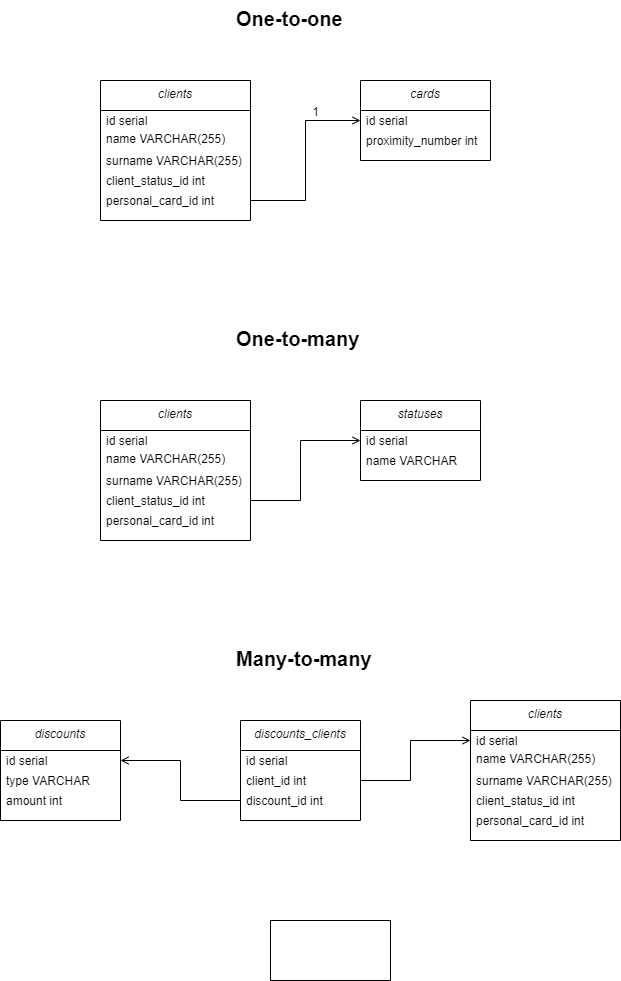

The diagram above was exported from draw.io. Its source (the exported page's mxGraphModel, read from the mxfile embedded in the PNG):
<mxGraphModel dx="1422" dy="794" grid="1" gridSize="10" guides="1" tooltips="1" connect="1" arrows="1" fold="1" page="1" pageScale="1" pageWidth="827" pageHeight="1169" math="0" shadow="0">
  <root>
    <mxCell id="WIyWlLk6GJQsqaUBKTNV-0" />
    <mxCell id="WIyWlLk6GJQsqaUBKTNV-1" parent="WIyWlLk6GJQsqaUBKTNV-0" />
    <mxCell id="zkfFHV4jXpPFQw0GAbJ--0" value="clients" style="swimlane;fontStyle=2;align=center;verticalAlign=top;childLayout=stackLayout;horizontal=1;startSize=30;horizontalStack=0;resizeParent=1;resizeLast=0;collapsible=1;marginBottom=0;rounded=0;shadow=0;strokeWidth=1;" parent="WIyWlLk6GJQsqaUBKTNV-1" vertex="1">
      <mxGeometry x="250" y="90" width="150" height="140" as="geometry">
        <mxRectangle x="230" y="140" width="160" height="26" as="alternateBounds" />
      </mxGeometry>
    </mxCell>
    <mxCell id="zkfFHV4jXpPFQw0GAbJ--1" value="id serial" style="text;align=left;verticalAlign=middle;spacingLeft=4;spacingRight=4;overflow=hidden;rotatable=0;points=[[0,0.5],[1,0.5]];portConstraint=eastwest;" parent="zkfFHV4jXpPFQw0GAbJ--0" vertex="1">
      <mxGeometry y="30" width="150" height="20" as="geometry" />
    </mxCell>
    <mxCell id="zkfFHV4jXpPFQw0GAbJ--2" value="name VARCHAR(255)&#10;" style="text;align=left;verticalAlign=middle;spacingLeft=4;spacingRight=4;overflow=hidden;rotatable=0;points=[[0,0.5],[1,0.5]];portConstraint=eastwest;rounded=0;shadow=0;html=0;" parent="zkfFHV4jXpPFQw0GAbJ--0" vertex="1">
      <mxGeometry y="50" width="150" height="20" as="geometry" />
    </mxCell>
    <mxCell id="cWd_ziL2mpopUwlH_99w-1" value="surname VARCHAR(255)" style="text;align=left;verticalAlign=middle;spacingLeft=4;spacingRight=4;overflow=hidden;rotatable=0;points=[[0,0.5],[1,0.5]];portConstraint=eastwest;" parent="zkfFHV4jXpPFQw0GAbJ--0" vertex="1">
      <mxGeometry y="70" width="150" height="20" as="geometry" />
    </mxCell>
    <mxCell id="cWd_ziL2mpopUwlH_99w-3" value="client_status_id int" style="text;align=left;verticalAlign=middle;spacingLeft=4;spacingRight=4;overflow=hidden;rotatable=0;points=[[0,0.5],[1,0.5]];portConstraint=eastwest;" parent="zkfFHV4jXpPFQw0GAbJ--0" vertex="1">
      <mxGeometry y="90" width="150" height="20" as="geometry" />
    </mxCell>
    <mxCell id="cWd_ziL2mpopUwlH_99w-6" value="personal_card_id int" style="text;align=left;verticalAlign=middle;spacingLeft=4;spacingRight=4;overflow=hidden;rotatable=0;points=[[0,0.5],[1,0.5]];portConstraint=eastwest;" parent="zkfFHV4jXpPFQw0GAbJ--0" vertex="1">
      <mxGeometry y="110" width="150" height="20" as="geometry" />
    </mxCell>
    <mxCell id="zkfFHV4jXpPFQw0GAbJ--17" value="cards" style="swimlane;fontStyle=2;align=center;verticalAlign=top;childLayout=stackLayout;horizontal=1;startSize=30;horizontalStack=0;resizeParent=1;resizeLast=0;collapsible=1;marginBottom=0;rounded=0;shadow=0;strokeWidth=1;" parent="WIyWlLk6GJQsqaUBKTNV-1" vertex="1">
      <mxGeometry x="510" y="90" width="130" height="80" as="geometry">
        <mxRectangle x="550" y="140" width="160" height="26" as="alternateBounds" />
      </mxGeometry>
    </mxCell>
    <mxCell id="zkfFHV4jXpPFQw0GAbJ--18" value="id serial" style="text;align=left;verticalAlign=middle;spacingLeft=4;spacingRight=4;overflow=hidden;rotatable=0;points=[[0,0.5],[1,0.5]];portConstraint=eastwest;" parent="zkfFHV4jXpPFQw0GAbJ--17" vertex="1">
      <mxGeometry y="30" width="130" height="20" as="geometry" />
    </mxCell>
    <mxCell id="zkfFHV4jXpPFQw0GAbJ--24" value="proximity_number int" style="text;align=left;verticalAlign=middle;spacingLeft=4;spacingRight=4;overflow=hidden;rotatable=0;points=[[0,0.5],[1,0.5]];portConstraint=eastwest;" parent="zkfFHV4jXpPFQw0GAbJ--17" vertex="1">
      <mxGeometry y="50" width="130" height="20" as="geometry" />
    </mxCell>
    <mxCell id="zkfFHV4jXpPFQw0GAbJ--26" value="" style="endArrow=open;shadow=0;strokeWidth=1;rounded=0;endFill=1;edgeStyle=elbowEdgeStyle;exitX=1;exitY=0.5;exitDx=0;exitDy=0;entryX=0;entryY=0.5;entryDx=0;entryDy=0;" parent="WIyWlLk6GJQsqaUBKTNV-1" source="cWd_ziL2mpopUwlH_99w-6" target="zkfFHV4jXpPFQw0GAbJ--18" edge="1">
      <mxGeometry x="0.5" y="41" relative="1" as="geometry">
        <mxPoint x="570" y="242" as="sourcePoint" />
        <mxPoint x="470" y="150" as="targetPoint" />
        <mxPoint x="-40" y="32" as="offset" />
        <Array as="points">
          <mxPoint x="455" y="170" />
        </Array>
      </mxGeometry>
    </mxCell>
    <mxCell id="zkfFHV4jXpPFQw0GAbJ--28" value="1" style="resizable=0;align=right;verticalAlign=bottom;labelBackgroundColor=none;fontSize=12;" parent="zkfFHV4jXpPFQw0GAbJ--26" connectable="0" vertex="1">
      <mxGeometry x="1" relative="1" as="geometry">
        <mxPoint x="-40" as="offset" />
      </mxGeometry>
    </mxCell>
    <mxCell id="cWd_ziL2mpopUwlH_99w-9" value="One-to-one" style="text;strokeColor=none;fillColor=none;align=left;verticalAlign=top;spacingLeft=4;spacingRight=4;overflow=hidden;rotatable=0;points=[[0,0.5],[1,0.5]];portConstraint=eastwest;fontStyle=1;strokeWidth=1;fontSize=20;" parent="WIyWlLk6GJQsqaUBKTNV-1" vertex="1">
      <mxGeometry x="380" y="10" width="120" height="26" as="geometry" />
    </mxCell>
    <mxCell id="cWd_ziL2mpopUwlH_99w-15" value="One-to-many" style="text;strokeColor=none;fillColor=none;align=left;verticalAlign=top;spacingLeft=4;spacingRight=4;overflow=hidden;rotatable=0;points=[[0,0.5],[1,0.5]];portConstraint=eastwest;fontStyle=1;strokeWidth=1;fontSize=20;" parent="WIyWlLk6GJQsqaUBKTNV-1" vertex="1">
      <mxGeometry x="380" y="330" width="140" height="26" as="geometry" />
    </mxCell>
    <mxCell id="cWd_ziL2mpopUwlH_99w-16" value="discounts_clients" style="swimlane;fontStyle=2;align=center;verticalAlign=top;childLayout=stackLayout;horizontal=1;startSize=30;horizontalStack=0;resizeParent=1;resizeLast=0;collapsible=1;marginBottom=0;rounded=0;shadow=0;strokeWidth=1;" parent="WIyWlLk6GJQsqaUBKTNV-1" vertex="1">
      <mxGeometry x="390" y="730" width="120" height="100" as="geometry">
        <mxRectangle x="550" y="140" width="160" height="26" as="alternateBounds" />
      </mxGeometry>
    </mxCell>
    <mxCell id="cWd_ziL2mpopUwlH_99w-17" value="id serial" style="text;align=left;verticalAlign=middle;spacingLeft=4;spacingRight=4;overflow=hidden;rotatable=0;points=[[0,0.5],[1,0.5]];portConstraint=eastwest;" parent="cWd_ziL2mpopUwlH_99w-16" vertex="1">
      <mxGeometry y="30" width="120" height="20" as="geometry" />
    </mxCell>
    <mxCell id="cWd_ziL2mpopUwlH_99w-18" value="client_id int" style="text;align=left;verticalAlign=middle;spacingLeft=4;spacingRight=4;overflow=hidden;rotatable=0;points=[[0,0.5],[1,0.5]];portConstraint=eastwest;" parent="cWd_ziL2mpopUwlH_99w-16" vertex="1">
      <mxGeometry y="50" width="120" height="20" as="geometry" />
    </mxCell>
    <mxCell id="cWd_ziL2mpopUwlH_99w-30" value="discount_id int" style="text;align=left;verticalAlign=middle;spacingLeft=4;spacingRight=4;overflow=hidden;rotatable=0;points=[[0,0.5],[1,0.5]];portConstraint=eastwest;" parent="cWd_ziL2mpopUwlH_99w-16" vertex="1">
      <mxGeometry y="70" width="120" height="20" as="geometry" />
    </mxCell>
    <mxCell id="cWd_ziL2mpopUwlH_99w-19" value="clients" style="swimlane;fontStyle=2;align=center;verticalAlign=top;childLayout=stackLayout;horizontal=1;startSize=30;horizontalStack=0;resizeParent=1;resizeLast=0;collapsible=1;marginBottom=0;rounded=0;shadow=0;strokeWidth=1;" parent="WIyWlLk6GJQsqaUBKTNV-1" vertex="1">
      <mxGeometry x="250" y="410" width="150" height="140" as="geometry">
        <mxRectangle x="230" y="140" width="160" height="26" as="alternateBounds" />
      </mxGeometry>
    </mxCell>
    <mxCell id="cWd_ziL2mpopUwlH_99w-20" value="id serial" style="text;align=left;verticalAlign=middle;spacingLeft=4;spacingRight=4;overflow=hidden;rotatable=0;points=[[0,0.5],[1,0.5]];portConstraint=eastwest;" parent="cWd_ziL2mpopUwlH_99w-19" vertex="1">
      <mxGeometry y="30" width="150" height="20" as="geometry" />
    </mxCell>
    <mxCell id="cWd_ziL2mpopUwlH_99w-21" value="name VARCHAR(255)&#10;" style="text;align=left;verticalAlign=middle;spacingLeft=4;spacingRight=4;overflow=hidden;rotatable=0;points=[[0,0.5],[1,0.5]];portConstraint=eastwest;rounded=0;shadow=0;html=0;" parent="cWd_ziL2mpopUwlH_99w-19" vertex="1">
      <mxGeometry y="50" width="150" height="20" as="geometry" />
    </mxCell>
    <mxCell id="cWd_ziL2mpopUwlH_99w-22" value="surname VARCHAR(255)" style="text;align=left;verticalAlign=middle;spacingLeft=4;spacingRight=4;overflow=hidden;rotatable=0;points=[[0,0.5],[1,0.5]];portConstraint=eastwest;" parent="cWd_ziL2mpopUwlH_99w-19" vertex="1">
      <mxGeometry y="70" width="150" height="20" as="geometry" />
    </mxCell>
    <mxCell id="cWd_ziL2mpopUwlH_99w-23" value="client_status_id int" style="text;align=left;verticalAlign=middle;spacingLeft=4;spacingRight=4;overflow=hidden;rotatable=0;points=[[0,0.5],[1,0.5]];portConstraint=eastwest;" parent="cWd_ziL2mpopUwlH_99w-19" vertex="1">
      <mxGeometry y="90" width="150" height="20" as="geometry" />
    </mxCell>
    <mxCell id="cWd_ziL2mpopUwlH_99w-24" value="personal_card_id int" style="text;align=left;verticalAlign=middle;spacingLeft=4;spacingRight=4;overflow=hidden;rotatable=0;points=[[0,0.5],[1,0.5]];portConstraint=eastwest;" parent="cWd_ziL2mpopUwlH_99w-19" vertex="1">
      <mxGeometry y="110" width="150" height="20" as="geometry" />
    </mxCell>
    <mxCell id="cWd_ziL2mpopUwlH_99w-25" value="statuses" style="swimlane;fontStyle=2;align=center;verticalAlign=top;childLayout=stackLayout;horizontal=1;startSize=30;horizontalStack=0;resizeParent=1;resizeLast=0;collapsible=1;marginBottom=0;rounded=0;shadow=0;strokeWidth=1;" parent="WIyWlLk6GJQsqaUBKTNV-1" vertex="1">
      <mxGeometry x="510" y="410" width="120" height="80" as="geometry">
        <mxRectangle x="550" y="140" width="160" height="26" as="alternateBounds" />
      </mxGeometry>
    </mxCell>
    <mxCell id="cWd_ziL2mpopUwlH_99w-26" value="id serial" style="text;align=left;verticalAlign=middle;spacingLeft=4;spacingRight=4;overflow=hidden;rotatable=0;points=[[0,0.5],[1,0.5]];portConstraint=eastwest;" parent="cWd_ziL2mpopUwlH_99w-25" vertex="1">
      <mxGeometry y="30" width="120" height="20" as="geometry" />
    </mxCell>
    <mxCell id="cWd_ziL2mpopUwlH_99w-27" value="name VARCHAR" style="text;align=left;verticalAlign=middle;spacingLeft=4;spacingRight=4;overflow=hidden;rotatable=0;points=[[0,0.5],[1,0.5]];portConstraint=eastwest;" parent="cWd_ziL2mpopUwlH_99w-25" vertex="1">
      <mxGeometry y="50" width="120" height="20" as="geometry" />
    </mxCell>
    <mxCell id="cWd_ziL2mpopUwlH_99w-28" value="" style="endArrow=open;shadow=0;strokeWidth=1;rounded=0;endFill=1;edgeStyle=elbowEdgeStyle;entryX=0;entryY=0.5;entryDx=0;entryDy=0;" parent="WIyWlLk6GJQsqaUBKTNV-1" target="cWd_ziL2mpopUwlH_99w-26" edge="1">
      <mxGeometry x="0.5" y="41" relative="1" as="geometry">
        <mxPoint x="400" y="510" as="sourcePoint" />
        <mxPoint x="461" y="664.9999999999999" as="targetPoint" />
        <mxPoint x="-40" y="32" as="offset" />
        <Array as="points">
          <mxPoint x="450" y="460" />
          <mxPoint x="440" y="490" />
        </Array>
      </mxGeometry>
    </mxCell>
    <mxCell id="cWd_ziL2mpopUwlH_99w-29" value="Many-to-many" style="text;strokeColor=none;fillColor=none;align=left;verticalAlign=top;spacingLeft=4;spacingRight=4;overflow=hidden;rotatable=0;points=[[0,0.5],[1,0.5]];portConstraint=eastwest;fontStyle=1;strokeWidth=1;fontSize=20;" parent="WIyWlLk6GJQsqaUBKTNV-1" vertex="1">
      <mxGeometry x="380" y="650" width="150" height="26" as="geometry" />
    </mxCell>
    <mxCell id="cWd_ziL2mpopUwlH_99w-31" value="discounts" style="swimlane;fontStyle=2;align=center;verticalAlign=top;childLayout=stackLayout;horizontal=1;startSize=30;horizontalStack=0;resizeParent=1;resizeLast=0;collapsible=1;marginBottom=0;rounded=0;shadow=0;strokeWidth=1;" parent="WIyWlLk6GJQsqaUBKTNV-1" vertex="1">
      <mxGeometry x="150" y="730" width="120" height="100" as="geometry">
        <mxRectangle x="550" y="140" width="160" height="26" as="alternateBounds" />
      </mxGeometry>
    </mxCell>
    <mxCell id="cWd_ziL2mpopUwlH_99w-32" value="id serial" style="text;align=left;verticalAlign=middle;spacingLeft=4;spacingRight=4;overflow=hidden;rotatable=0;points=[[0,0.5],[1,0.5]];portConstraint=eastwest;" parent="cWd_ziL2mpopUwlH_99w-31" vertex="1">
      <mxGeometry y="30" width="120" height="20" as="geometry" />
    </mxCell>
    <mxCell id="cWd_ziL2mpopUwlH_99w-33" value="type VARCHAR" style="text;align=left;verticalAlign=middle;spacingLeft=4;spacingRight=4;overflow=hidden;rotatable=0;points=[[0,0.5],[1,0.5]];portConstraint=eastwest;" parent="cWd_ziL2mpopUwlH_99w-31" vertex="1">
      <mxGeometry y="50" width="120" height="20" as="geometry" />
    </mxCell>
    <mxCell id="cWd_ziL2mpopUwlH_99w-34" value="amount int" style="text;align=left;verticalAlign=middle;spacingLeft=4;spacingRight=4;overflow=hidden;rotatable=0;points=[[0,0.5],[1,0.5]];portConstraint=eastwest;" parent="cWd_ziL2mpopUwlH_99w-31" vertex="1">
      <mxGeometry y="70" width="120" height="20" as="geometry" />
    </mxCell>
    <mxCell id="cWd_ziL2mpopUwlH_99w-39" value="clients" style="swimlane;fontStyle=2;align=center;verticalAlign=top;childLayout=stackLayout;horizontal=1;startSize=30;horizontalStack=0;resizeParent=1;resizeLast=0;collapsible=1;marginBottom=0;rounded=0;shadow=0;strokeWidth=1;" parent="WIyWlLk6GJQsqaUBKTNV-1" vertex="1">
      <mxGeometry x="620" y="710" width="150" height="140" as="geometry">
        <mxRectangle x="230" y="140" width="160" height="26" as="alternateBounds" />
      </mxGeometry>
    </mxCell>
    <mxCell id="cWd_ziL2mpopUwlH_99w-40" value="id serial" style="text;align=left;verticalAlign=middle;spacingLeft=4;spacingRight=4;overflow=hidden;rotatable=0;points=[[0,0.5],[1,0.5]];portConstraint=eastwest;" parent="cWd_ziL2mpopUwlH_99w-39" vertex="1">
      <mxGeometry y="30" width="150" height="20" as="geometry" />
    </mxCell>
    <mxCell id="cWd_ziL2mpopUwlH_99w-41" value="name VARCHAR(255)&#10;" style="text;align=left;verticalAlign=middle;spacingLeft=4;spacingRight=4;overflow=hidden;rotatable=0;points=[[0,0.5],[1,0.5]];portConstraint=eastwest;rounded=0;shadow=0;html=0;" parent="cWd_ziL2mpopUwlH_99w-39" vertex="1">
      <mxGeometry y="50" width="150" height="20" as="geometry" />
    </mxCell>
    <mxCell id="cWd_ziL2mpopUwlH_99w-42" value="surname VARCHAR(255)" style="text;align=left;verticalAlign=middle;spacingLeft=4;spacingRight=4;overflow=hidden;rotatable=0;points=[[0,0.5],[1,0.5]];portConstraint=eastwest;" parent="cWd_ziL2mpopUwlH_99w-39" vertex="1">
      <mxGeometry y="70" width="150" height="20" as="geometry" />
    </mxCell>
    <mxCell id="cWd_ziL2mpopUwlH_99w-43" value="client_status_id int" style="text;align=left;verticalAlign=middle;spacingLeft=4;spacingRight=4;overflow=hidden;rotatable=0;points=[[0,0.5],[1,0.5]];portConstraint=eastwest;" parent="cWd_ziL2mpopUwlH_99w-39" vertex="1">
      <mxGeometry y="90" width="150" height="20" as="geometry" />
    </mxCell>
    <mxCell id="cWd_ziL2mpopUwlH_99w-44" value="personal_card_id int" style="text;align=left;verticalAlign=middle;spacingLeft=4;spacingRight=4;overflow=hidden;rotatable=0;points=[[0,0.5],[1,0.5]];portConstraint=eastwest;" parent="cWd_ziL2mpopUwlH_99w-39" vertex="1">
      <mxGeometry y="110" width="150" height="20" as="geometry" />
    </mxCell>
    <mxCell id="cWd_ziL2mpopUwlH_99w-45" value="" style="endArrow=open;shadow=0;strokeWidth=1;rounded=0;endFill=1;edgeStyle=elbowEdgeStyle;entryX=0;entryY=0.5;entryDx=0;entryDy=0;" parent="WIyWlLk6GJQsqaUBKTNV-1" target="cWd_ziL2mpopUwlH_99w-40" edge="1">
      <mxGeometry x="0.5" y="41" relative="1" as="geometry">
        <mxPoint x="510" y="790" as="sourcePoint" />
        <mxPoint x="620" y="730" as="targetPoint" />
        <mxPoint x="-40" y="32" as="offset" />
        <Array as="points">
          <mxPoint x="560" y="740" />
          <mxPoint x="550" y="770" />
        </Array>
      </mxGeometry>
    </mxCell>
    <mxCell id="cWd_ziL2mpopUwlH_99w-46" value="" style="endArrow=open;shadow=0;strokeWidth=1;rounded=0;endFill=1;edgeStyle=elbowEdgeStyle;entryX=1;entryY=0.5;entryDx=0;entryDy=0;exitX=0;exitY=0.5;exitDx=0;exitDy=0;" parent="WIyWlLk6GJQsqaUBKTNV-1" source="cWd_ziL2mpopUwlH_99w-30" target="cWd_ziL2mpopUwlH_99w-32" edge="1">
      <mxGeometry x="0.5" y="41" relative="1" as="geometry">
        <mxPoint x="370" y="780" as="sourcePoint" />
        <mxPoint x="390" y="810" as="targetPoint" />
        <mxPoint x="-40" y="32" as="offset" />
        <Array as="points">
          <mxPoint x="330" y="820" />
          <mxPoint x="320" y="850" />
        </Array>
      </mxGeometry>
    </mxCell>
    <mxCell id="pYFpJW7EvajyA1-NMj6v-0" value="" style="whiteSpace=wrap;html=1;fontSize=20;strokeWidth=1;align=left;verticalAlign=middle;" vertex="1" parent="WIyWlLk6GJQsqaUBKTNV-1">
      <mxGeometry x="420" y="930" width="120" height="60" as="geometry" />
    </mxCell>
  </root>
</mxGraphModel>